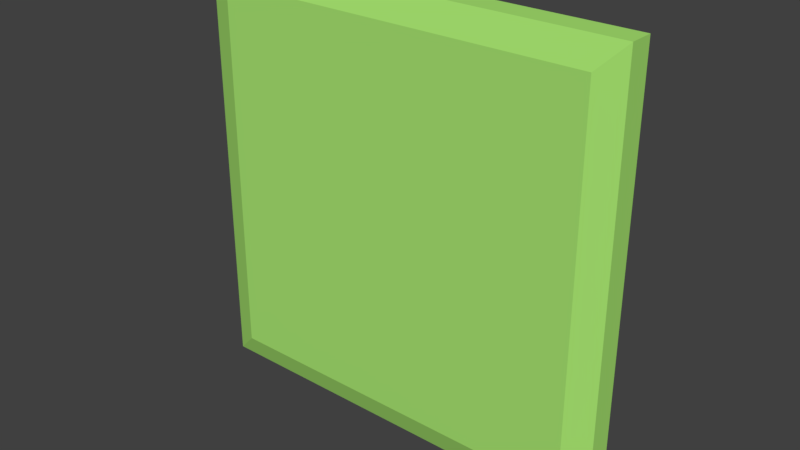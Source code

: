 # Source: groundTile1.blend  (saved by Blender 2.78.0; exported with 4.5.12 LTS)
import bpy
from mathutils import Matrix  # noqa: F401  (used for matrix-valued properties, if any)

bpy.ops.wm.read_factory_settings(use_empty=True)
scene = bpy.context.scene
scene.name = 'Scene'

# ---- collections
col_collection_1 = bpy.data.collections.new('Collection 1'); scene.collection.children.link(col_collection_1)

# ---- materials (node trees are filled in below, after node groups)
mat_material = bpy.data.materials.new('Material')
mat_material.alpha_threshold = 0.0
mat_material.use_transparent_shadow = False
mat_material.diffuse_color = (0.3999, 0.8, 0.1682, 1.0)
mat_material.roughness = 0.5
mat_material.specular_intensity = 0.0
mat_material.line_color = (0.0, 0.0, 0.0, 1.0)

# ---- material node trees

# ---- world
world_world = bpy.data.worlds.new('World'); scene.world = world_world
world_world.color = (0.05088, 0.05088, 0.05088)
world_world.use_sun_shadow = False
world_world.sun_shadow_jitter_overblur = 0.0
world_world.cycles.sampling_method = 'MANUAL'

# ---- meshes
me_cube = bpy.data.meshes.new('Cube')
me_cube.from_pydata([(1.0, 1.0, -0.05693), (1.0, -1.0, -0.05693), (-1.0, -1.0, -0.05693), (-1.0, 1.0, -0.05693), (0.8817, 0.8817, 0.09879), (0.8817, -0.8817, 0.09879), (-0.8817, -0.8817, 0.09879), (-0.8817, 0.8817, 0.09879), (1.0, 1.0, 0.05693), (1.0, -1.0, 0.05693), (-1.0, 1.0, 0.05693), (-1.0, -1.0, 0.05693)], [], [(0, 1, 2, 3), (4, 7, 6, 5), (0, 8, 9, 1), (1, 9, 11, 2), (2, 11, 10, 3), (8, 0, 3, 10), (4, 5, 9, 8), (7, 4, 8, 10), (5, 6, 11, 9), (6, 7, 10, 11)])
_uv = me_cube.uv_layers.new(name='UVMap')
_uv.uv.foreach_set('vector', [0.0, 0.0, 1.0, 0.0, 1.0, 1.0, 0.0, 1.0, 0.0, 0.0, 1.0, 0.0, 1.0, 1.0, 0.0, 1.0, 0.0, 0.0, 1.0, 0.0, 1.0, 1.0, 0.0, 1.0, 0.0, 0.0, 1.0, 0.0, 1.0, 1.0, 0.0, 1.0, 0.0, 0.0, 1.0, 0.0, 1.0, 1.0, 0.0, 1.0, 0.0, 0.0, 1.0, 0.0, 1.0, 1.0, 0.0, 1.0, 0.0, 0.0, 1.0, 0.0, 1.0, 1.0, 0.0, 1.0, 0.0, 0.0, 1.0, 0.0, 1.0, 1.0, 0.0, 1.0, 0.0, 0.0, 1.0, 0.0, 1.0, 1.0, 0.0, 1.0, 0.0, 0.0, 1.0, 0.0, 1.0, 1.0, 0.0, 1.0])
me_cube.materials.append(mat_material)
me_cube.use_remesh_preserve_volume = False
me_cube.use_remesh_preserve_attributes = False
me_cube.use_mirror_vertex_groups = False
me_cube.update()

# ---- objects
ob_cube = bpy.data.objects.new('Cube', me_cube)

# ---- transforms, parenting, visibility, modifiers, constraints
ob_cube.location = (0.0, 0.0, 0.0)
ob_cube.rotation_euler = (1.571, -0.0, 0.0)
ob_cube.scale = (0.5, 0.5, 0.5)
ob_cube.lock_rotations_4d = False
ob_cube.empty_display_type = 'ARROWS'
ob_cube.lineart.crease_threshold = 0.0

# ---- collection membership
col_collection_1.objects.link(ob_cube)

# ---- scene / render settings (as saved in the file)
scene.frame_start = 1; scene.frame_end = 250; scene.frame_set(16)
scene.render.engine = 'BLENDER_EEVEE_NEXT'
scene.render.resolution_percentage = 50
scene.render.dither_intensity = 0.0
scene.cycles.use_denoising = False
scene.cycles.samples = 128
scene.cycles.sampling_pattern = 'TABULATED_SOBOL'
scene.cycles.light_sampling_threshold = 0.0
scene.cycles.use_adaptive_sampling = False
scene.cycles.use_light_tree = False
scene.cycles.blur_glossy = 0.0
scene.cycles.sample_clamp_indirect = 0.0
scene.view_settings.view_transform = 'Standard'
bpy.context.view_layer.update()

# ---- added for rendering (the .blend has no active camera and no usable light): camera, sun
cam_auto = bpy.data.cameras.new('AutoCamera')
cam_auto.lens = 50.0
cam_auto.sensor_width = 36.0
cam_auto.clip_end = 1000.0
ob_auto_camera = bpy.data.objects.new('AutoCamera', cam_auto)
scene.collection.objects.link(ob_auto_camera)
ob_auto_camera.location = (1.31045, -1.583, 1.04836)
ob_auto_camera.rotation_euler = (1.09748, -7.21219e-08, 0.694738)
scene.camera = ob_auto_camera
light_auto_sun = bpy.data.lights.new('AutoSun', 'SUN')
light_auto_sun.energy = 3.0
light_auto_sun.angle = 0.0523599
ob_auto_sun = bpy.data.objects.new('AutoSun', light_auto_sun)
scene.collection.objects.link(ob_auto_sun)
ob_auto_sun.rotation_euler = (0.872665, 0.174533, 0.523599)
bpy.context.view_layer.update()
